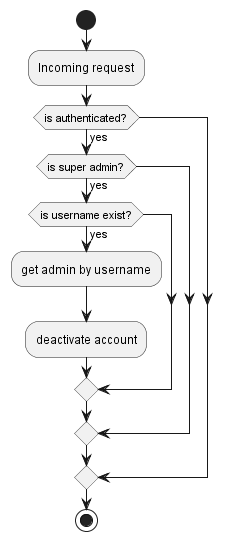

The diagram above was rendered by PlantUML. Its source (embedded in the PNG):
@startuml
'https://plantuml.com/activity-diagram-beta

start
:Incoming request;
if (is authenticated?) then (yes)
  if (is super admin?) then (yes)
    if (is username exist?) then (yes)
      :get admin by username;
      :deactivate account;
    endif
  endif
endif
stop
@enduml